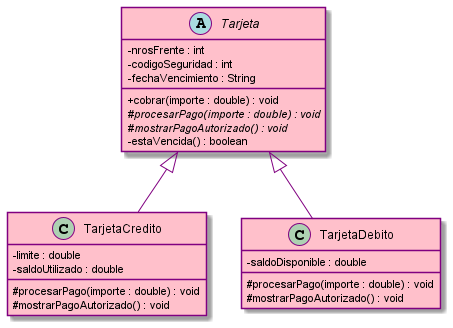

The diagram above was rendered by PlantUML. Its source (embedded in the PNG):
@startuml
skinparam classAttributeIconSize 0
skinparam Shadowing true

skinparam class {
    ArrowColor Purple
    BackgroundColor Pink
    BorderColor Purple
}

skinparam note {
    BackgroundColor LightYellow
    BorderColor Purple
}

abstract class Tarjeta {
    - nrosFrente : int
    - codigoSeguridad : int
    - fechaVencimiento : String
    + cobrar(importe : double) : void
    # {abstract} procesarPago(importe : double) : void
    # {abstract} mostrarPagoAutorizado() : void
    - estaVencida() : boolean
}

class TarjetaCredito extends Tarjeta {
    - limite : double
    - saldoUtilizado : double
    # procesarPago(importe : double) : void
    # mostrarPagoAutorizado() : void
}

class TarjetaDebito extends Tarjeta {
    - saldoDisponible : double
    # procesarPago(importe : double) : void
    # mostrarPagoAutorizado() : void
}


@enduml